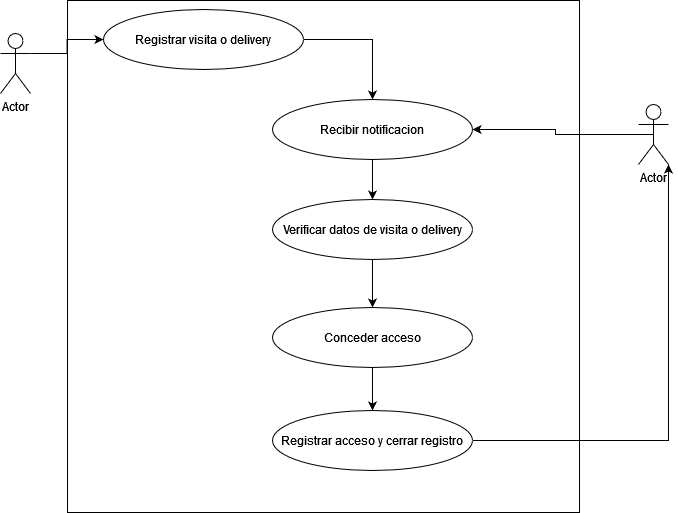

The diagram above was exported from draw.io. Its source (the exported page's mxGraphModel, read from the mxfile embedded in the PNG):
<mxGraphModel dx="1240" dy="617" grid="0" gridSize="10" guides="1" tooltips="1" connect="1" arrows="1" fold="1" page="1" pageScale="1" pageWidth="827" pageHeight="1169" math="0" shadow="0">
  <root>
    <mxCell id="0" />
    <mxCell id="1" parent="0" />
    <mxCell id="bM5pnuzkHG2mJJsTkGo2-17" value="" style="whiteSpace=wrap;html=1;aspect=fixed;" vertex="1" parent="1">
      <mxGeometry x="137" y="103" width="512" height="512" as="geometry" />
    </mxCell>
    <mxCell id="bM5pnuzkHG2mJJsTkGo2-18" style="edgeStyle=orthogonalEdgeStyle;rounded=0;orthogonalLoop=1;jettySize=auto;html=1;exitX=1;exitY=0.3333333333333333;exitDx=0;exitDy=0;exitPerimeter=0;entryX=0;entryY=0.5;entryDx=0;entryDy=0;" edge="1" parent="1" source="bM5pnuzkHG2mJJsTkGo2-1" target="bM5pnuzkHG2mJJsTkGo2-2">
      <mxGeometry relative="1" as="geometry" />
    </mxCell>
    <mxCell id="bM5pnuzkHG2mJJsTkGo2-1" value="Actor" style="shape=umlActor;verticalLabelPosition=bottom;verticalAlign=top;html=1;outlineConnect=0;" vertex="1" parent="1">
      <mxGeometry x="70" y="136" width="30" height="60" as="geometry" />
    </mxCell>
    <mxCell id="bM5pnuzkHG2mJJsTkGo2-13" style="edgeStyle=orthogonalEdgeStyle;rounded=0;orthogonalLoop=1;jettySize=auto;html=1;exitX=1;exitY=0.5;exitDx=0;exitDy=0;" edge="1" parent="1" source="bM5pnuzkHG2mJJsTkGo2-2" target="bM5pnuzkHG2mJJsTkGo2-3">
      <mxGeometry relative="1" as="geometry" />
    </mxCell>
    <mxCell id="bM5pnuzkHG2mJJsTkGo2-2" value="Registrar visita o delivery" style="ellipse;whiteSpace=wrap;html=1;" vertex="1" parent="1">
      <mxGeometry x="173" y="112" width="200" height="60" as="geometry" />
    </mxCell>
    <mxCell id="bM5pnuzkHG2mJJsTkGo2-9" style="edgeStyle=orthogonalEdgeStyle;rounded=0;orthogonalLoop=1;jettySize=auto;html=1;exitX=0.5;exitY=1;exitDx=0;exitDy=0;entryX=0.5;entryY=0;entryDx=0;entryDy=0;" edge="1" parent="1" source="bM5pnuzkHG2mJJsTkGo2-3" target="bM5pnuzkHG2mJJsTkGo2-6">
      <mxGeometry relative="1" as="geometry" />
    </mxCell>
    <mxCell id="bM5pnuzkHG2mJJsTkGo2-3" value="Recibir notificacion" style="ellipse;whiteSpace=wrap;html=1;" vertex="1" parent="1">
      <mxGeometry x="342" y="202" width="200" height="60" as="geometry" />
    </mxCell>
    <mxCell id="bM5pnuzkHG2mJJsTkGo2-7" style="edgeStyle=orthogonalEdgeStyle;rounded=0;orthogonalLoop=1;jettySize=auto;html=1;exitX=0.5;exitY=0.5;exitDx=0;exitDy=0;exitPerimeter=0;entryX=1;entryY=0.5;entryDx=0;entryDy=0;" edge="1" parent="1" source="bM5pnuzkHG2mJJsTkGo2-5" target="bM5pnuzkHG2mJJsTkGo2-3">
      <mxGeometry relative="1" as="geometry" />
    </mxCell>
    <mxCell id="bM5pnuzkHG2mJJsTkGo2-5" value="Actor" style="shape=umlActor;verticalLabelPosition=bottom;verticalAlign=top;html=1;outlineConnect=0;" vertex="1" parent="1">
      <mxGeometry x="708" y="207" width="30" height="60" as="geometry" />
    </mxCell>
    <mxCell id="bM5pnuzkHG2mJJsTkGo2-10" style="edgeStyle=orthogonalEdgeStyle;rounded=0;orthogonalLoop=1;jettySize=auto;html=1;exitX=0.5;exitY=1;exitDx=0;exitDy=0;entryX=0.5;entryY=0;entryDx=0;entryDy=0;" edge="1" parent="1" source="bM5pnuzkHG2mJJsTkGo2-6" target="bM5pnuzkHG2mJJsTkGo2-8">
      <mxGeometry relative="1" as="geometry" />
    </mxCell>
    <mxCell id="bM5pnuzkHG2mJJsTkGo2-6" value="Verificar datos de visita o delivery" style="ellipse;whiteSpace=wrap;html=1;" vertex="1" parent="1">
      <mxGeometry x="342" y="302" width="200" height="60" as="geometry" />
    </mxCell>
    <mxCell id="bM5pnuzkHG2mJJsTkGo2-15" style="edgeStyle=orthogonalEdgeStyle;rounded=0;orthogonalLoop=1;jettySize=auto;html=1;exitX=0.5;exitY=1;exitDx=0;exitDy=0;entryX=0.5;entryY=0;entryDx=0;entryDy=0;" edge="1" parent="1" source="bM5pnuzkHG2mJJsTkGo2-8" target="bM5pnuzkHG2mJJsTkGo2-14">
      <mxGeometry relative="1" as="geometry" />
    </mxCell>
    <mxCell id="bM5pnuzkHG2mJJsTkGo2-8" value="Conceder acceso" style="ellipse;whiteSpace=wrap;html=1;" vertex="1" parent="1">
      <mxGeometry x="342" y="410" width="200" height="60" as="geometry" />
    </mxCell>
    <mxCell id="bM5pnuzkHG2mJJsTkGo2-16" style="edgeStyle=orthogonalEdgeStyle;rounded=0;orthogonalLoop=1;jettySize=auto;html=1;exitX=1;exitY=0.5;exitDx=0;exitDy=0;entryX=1;entryY=1;entryDx=0;entryDy=0;entryPerimeter=0;" edge="1" parent="1" source="bM5pnuzkHG2mJJsTkGo2-14" target="bM5pnuzkHG2mJJsTkGo2-5">
      <mxGeometry relative="1" as="geometry" />
    </mxCell>
    <mxCell id="bM5pnuzkHG2mJJsTkGo2-14" value="Registrar acceso y cerrar registro" style="ellipse;whiteSpace=wrap;html=1;" vertex="1" parent="1">
      <mxGeometry x="342" y="513" width="200" height="60" as="geometry" />
    </mxCell>
  </root>
</mxGraphModel>